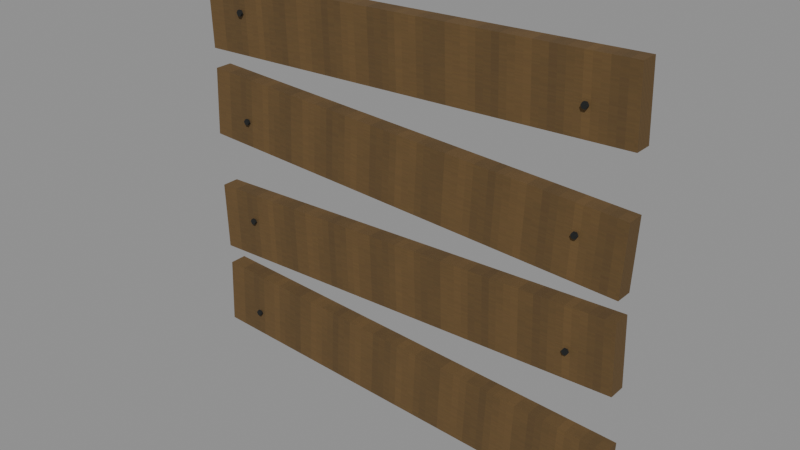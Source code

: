 # Source: level_trace_window_boards.blend  (saved by Blender 5.0.118; exported with 4.5.12 LTS)
import bpy
from mathutils import Matrix  # noqa: F401  (used for matrix-valued properties, if any)

bpy.ops.wm.read_factory_settings(use_empty=True)
scene = bpy.context.scene
scene.name = 'Scene'

# ---- images (referenced by path relative to the original .blend; pixels are not part of the script)
import os
ASSET_DIR = os.environ.get("B2B_ASSET_DIR", "")  # directory of the original .blend (textures are referenced by path, not embedded)
HERE = os.path.dirname(os.path.abspath(__file__))  # packed textures are extracted next to this script under _unpacked/

def load_image(name, relpath, width, height, colorspace="sRGB"):
    """Load a texture the original file referenced (path relative to the .blend, or extracted next to this script)."""
    p = next((c for c in (os.path.join(HERE, relpath), os.path.join(ASSET_DIR, relpath)) if relpath and os.path.exists(c)), "")
    if p:
        img = bpy.data.images.load(p, check_existing=True)
        img.name = name
    else:  # same state as the original file: an image datablock whose file is absent (Cycles renders it pink)
        img = bpy.data.images.new(name, width, height)
        img.source = "FILE"
        img.filepath = "//" + (relpath or name)
    img.colorspace_settings.name = colorspace
    return img
img_original_pine_diffuse = load_image('Original pine diffuse', '_unpacked/Original_pine_diffuse.5ff00366.png', 64, 64, 'sRGB')
img_original_iron_diffuse = load_image('Original iron diffuse', '_unpacked/Original_iron_diffuse.9011ac68.png', 64, 64, 'sRGB')

# ---- materials (node trees are filled in below, after node groups)
mat_rebuild_original_pine = bpy.data.materials.new('Rebuild Original pine')
mat_rebuild_original_iron = bpy.data.materials.new('Rebuild Original iron')

# ---- material node trees
mat_rebuild_original_pine.use_nodes = True; mat_rebuild_original_pine.node_tree.nodes.clear()
_N = mat_rebuild_original_pine.node_tree.nodes; _L = mat_rebuild_original_pine.node_tree.links
n0 = _N.new('ShaderNodeBsdfPrincipled'); n0.name = 'Principled BSDF'; n0.location = (-200, 100)
n0.inputs[2].default_value = 0.88
n1 = _N.new('ShaderNodeOutputMaterial'); n1.name = 'Material Output'; n1.location = (200, 100)
n2 = _N.new('ShaderNodeTexImage'); n2.name = 'Image Texture'; n2.location = (0, 0)
n2.image = img_original_pine_diffuse
n2.interpolation = 'Closest'
_L.new(n0.outputs[0], n1.inputs[0])
_L.new(n2.outputs[0], n0.inputs[0])
n1.is_active_output = True
mat_rebuild_original_iron.use_nodes = True; mat_rebuild_original_iron.node_tree.nodes.clear()
_N = mat_rebuild_original_iron.node_tree.nodes; _L = mat_rebuild_original_iron.node_tree.links
n0 = _N.new('ShaderNodeBsdfPrincipled'); n0.name = 'Principled BSDF'; n0.location = (-200, 100)
n0.inputs[2].default_value = 0.88
n1 = _N.new('ShaderNodeOutputMaterial'); n1.name = 'Material Output'; n1.location = (200, 100)
n2 = _N.new('ShaderNodeTexImage'); n2.name = 'Image Texture'; n2.location = (0, 0)
n2.image = img_original_iron_diffuse
n2.interpolation = 'Closest'
_L.new(n0.outputs[0], n1.inputs[0])
_L.new(n2.outputs[0], n0.inputs[0])
n1.is_active_output = True

# ---- meshes
me_cube = bpy.data.meshes.new('Cube')
me_cube.from_pydata([(-0.6588, -0.045, 0.05957), (-0.6498, -0.045, 0.2594), (-0.6588, 0.005, 0.05957), (-0.6498, 0.005, 0.2594), (0.6498, -0.045, 0.0006362), (0.6588, -0.045, 0.2004), (0.6498, 0.005, 0.0006362), (0.6588, 0.005, 0.2004), (-0.539, -0.05, 0.13), (-0.5345, -0.05, 0.1222), (-0.5255, -0.05, 0.1222), (-0.521, -0.05, 0.13), (-0.5255, -0.05, 0.1378), (-0.5345, -0.05, 0.1378), (-0.539, -0.057, 0.13), (-0.5345, -0.057, 0.1222), (-0.5255, -0.057, 0.1222), (-0.521, -0.057, 0.13), (-0.5255, -0.057, 0.1378), (-0.5345, -0.057, 0.1378), (0.521, -0.05, 0.13), (0.5255, -0.05, 0.1222), (0.5345, -0.05, 0.1222), (0.539, -0.05, 0.13), (0.5345, -0.05, 0.1378), (0.5255, -0.05, 0.1378), (0.521, -0.057, 0.13), (0.5255, -0.057, 0.1222), (0.5345, -0.057, 0.1222), (0.539, -0.057, 0.13), (0.5345, -0.057, 0.1378), (0.5255, -0.057, 0.1378), (-0.6511, -0.045, 0.3171), (-0.6581, -0.045, 0.517), (-0.6511, 0.005, 0.3171), (-0.6581, 0.005, 0.517), (0.6581, -0.045, 0.363), (0.6511, -0.045, 0.5629), (0.6581, 0.005, 0.363), (0.6511, 0.005, 0.5629), (-0.539, -0.05, 0.44), (-0.5345, -0.05, 0.4322), (-0.5255, -0.05, 0.4322), (-0.521, -0.05, 0.44), (-0.5255, -0.05, 0.4478), (-0.5345, -0.05, 0.4478), (-0.539, -0.057, 0.44), (-0.5345, -0.057, 0.4322), (-0.5255, -0.057, 0.4322), (-0.521, -0.057, 0.44), (-0.5255, -0.057, 0.4478), (-0.5345, -0.057, 0.4478), (0.521, -0.05, 0.44), (0.5255, -0.05, 0.4322), (0.5345, -0.05, 0.4322), (0.539, -0.05, 0.44), (0.5345, -0.05, 0.4478), (0.5255, -0.05, 0.4478), (0.521, -0.057, 0.44), (0.5255, -0.057, 0.4322), (0.5345, -0.057, 0.4322), (0.539, -0.057, 0.44), (0.5345, -0.057, 0.4478), (0.5255, -0.057, 0.4478), (-0.6588, -0.045, 0.6796), (-0.6498, -0.045, 0.8794), (-0.6588, 0.005, 0.6796), (-0.6498, 0.005, 0.8794), (0.6498, -0.045, 0.6206), (0.6588, -0.045, 0.8204), (0.6498, 0.005, 0.6206), (0.6588, 0.005, 0.8204), (-0.539, -0.05, 0.75), (-0.5345, -0.05, 0.7422), (-0.5255, -0.05, 0.7422), (-0.521, -0.05, 0.75), (-0.5255, -0.05, 0.7578), (-0.5345, -0.05, 0.7578), (-0.539, -0.057, 0.75), (-0.5345, -0.057, 0.7422), (-0.5255, -0.057, 0.7422), (-0.521, -0.057, 0.75), (-0.5255, -0.057, 0.7578), (-0.5345, -0.057, 0.7578), (0.521, -0.05, 0.75), (0.5255, -0.05, 0.7422), (0.5345, -0.05, 0.7422), (0.539, -0.05, 0.75), (0.5345, -0.05, 0.7578), (0.5255, -0.05, 0.7578), (0.521, -0.057, 0.75), (0.5255, -0.057, 0.7422), (0.5345, -0.057, 0.7422), (0.539, -0.057, 0.75), (0.5345, -0.057, 0.7578), (0.5255, -0.057, 0.7578), (-0.6511, -0.045, 0.9371), (-0.6581, -0.045, 1.137), (-0.6511, 0.005, 0.9371), (-0.6581, 0.005, 1.137), (0.6581, -0.045, 0.983), (0.6511, -0.045, 1.183), (0.6581, 0.005, 0.983), (0.6511, 0.005, 1.183), (-0.539, -0.05, 1.06), (-0.5345, -0.05, 1.052), (-0.5255, -0.05, 1.052), (-0.521, -0.05, 1.06), (-0.5255, -0.05, 1.068), (-0.5345, -0.05, 1.068), (-0.539, -0.057, 1.06), (-0.5345, -0.057, 1.052), (-0.5255, -0.057, 1.052), (-0.521, -0.057, 1.06), (-0.5255, -0.057, 1.068), (-0.5345, -0.057, 1.068), (0.521, -0.05, 1.06), (0.5255, -0.05, 1.052), (0.5345, -0.05, 1.052), (0.539, -0.05, 1.06), (0.5345, -0.05, 1.068), (0.5255, -0.05, 1.068), (0.521, -0.057, 1.06), (0.5255, -0.057, 1.052), (0.5345, -0.057, 1.052), (0.539, -0.057, 1.06), (0.5345, -0.057, 1.068), (0.5255, -0.057, 1.068)], [], [(0, 1, 3, 2), (2, 3, 7, 6), (6, 7, 5, 4), (4, 5, 1, 0), (2, 6, 4, 0), (7, 3, 1, 5), (13, 12, 11, 10, 9, 8), (14, 15, 16, 17, 18, 19), (8, 9, 15, 14), (9, 10, 16, 15), (10, 11, 17, 16), (11, 12, 18, 17), (12, 13, 19, 18), (13, 8, 14, 19), (25, 24, 23, 22, 21, 20), (26, 27, 28, 29, 30, 31), (20, 21, 27, 26), (21, 22, 28, 27), (22, 23, 29, 28), (23, 24, 30, 29), (24, 25, 31, 30), (25, 20, 26, 31), (32, 33, 35, 34), (34, 35, 39, 38), (38, 39, 37, 36), (36, 37, 33, 32), (34, 38, 36, 32), (39, 35, 33, 37), (45, 44, 43, 42, 41, 40), (46, 47, 48, 49, 50, 51), (40, 41, 47, 46), (41, 42, 48, 47), (42, 43, 49, 48), (43, 44, 50, 49), (44, 45, 51, 50), (45, 40, 46, 51), (57, 56, 55, 54, 53, 52), (58, 59, 60, 61, 62, 63), (52, 53, 59, 58), (53, 54, 60, 59), (54, 55, 61, 60), (55, 56, 62, 61), (56, 57, 63, 62), (57, 52, 58, 63), (64, 65, 67, 66), (66, 67, 71, 70), (70, 71, 69, 68), (68, 69, 65, 64), (66, 70, 68, 64), (71, 67, 65, 69), (77, 76, 75, 74, 73, 72), (78, 79, 80, 81, 82, 83), (72, 73, 79, 78), (73, 74, 80, 79), (74, 75, 81, 80), (75, 76, 82, 81), (76, 77, 83, 82), (77, 72, 78, 83), (89, 88, 87, 86, 85, 84), (90, 91, 92, 93, 94, 95), (84, 85, 91, 90), (85, 86, 92, 91), (86, 87, 93, 92), (87, 88, 94, 93), (88, 89, 95, 94), (89, 84, 90, 95), (96, 97, 99, 98), (98, 99, 103, 102), (102, 103, 101, 100), (100, 101, 97, 96), (98, 102, 100, 96), (103, 99, 97, 101), (109, 108, 107, 106, 105, 104), (110, 111, 112, 113, 114, 115), (104, 105, 111, 110), (105, 106, 112, 111), (106, 107, 113, 112), (107, 108, 114, 113), (108, 109, 115, 114), (109, 104, 110, 115), (121, 120, 119, 118, 117, 116), (122, 123, 124, 125, 126, 127), (116, 117, 123, 122), (117, 118, 124, 123), (118, 119, 125, 124), (119, 120, 126, 125), (120, 121, 127, 126), (121, 116, 122, 127)])
me_cube.polygons.foreach_set('material_index', [0, 0, 0, 0, 0, 0, 1, 1, 1, 1, 1, 1, 1, 1, 1, 1, 1, 1, 1, 1, 1, 1, 0, 0, 0, 0, 0, 0, 1, 1, 1, 1, 1, 1, 1, 1, 1, 1, 1, 1, 1, 1, 1, 1, 0, 0, 0, 0, 0, 0, 1, 1, 1, 1, 1, 1, 1, 1, 1, 1, 1, 1, 1, 1, 1, 1, 0, 0, 0, 0, 0, 0, 1, 1, 1, 1, 1, 1, 1, 1, 1, 1, 1, 1, 1, 1, 1, 1])
_uv = me_cube.uv_layers.new(name='UVMap')
_uv.uv.foreach_set('vector', [0.025, 0.025, 0.025, 0.975, 0.975, 0.975, 0.975, 0.025, 0.025, 0.025, 0.025, 0.975, 0.975, 0.975, 0.975, 0.025, 0.975, 0.025, 0.975, 0.975, 0.025, 0.975, 0.025, 0.025, 0.975, 0.025, 0.975, 0.975, 0.025, 0.975, 0.025, 0.025, 0.025, 0.975, 0.975, 0.975, 0.975, 0.025, 0.025, 0.025, 0.975, 0.975, 0.025, 0.975, 0.025, 0.025, 0.975, 0.025, 0.2625, 0.975, 0.7375, 0.975, 0.975, 0.5, 0.7375, 0.025, 0.2625, 0.025, 0.025, 0.5, 0.025, 0.5, 0.2625, 0.025, 0.7375, 0.025, 0.975, 0.5, 0.7375, 0.975, 0.2625, 0.975, 0.975, 0.5, 0.975, 0.025, 0.025, 0.025, 0.025, 0.5, 0.2625, 0.975, 0.7375, 0.975, 0.7375, 0.025, 0.2625, 0.025, 0.975, 0.025, 0.975, 0.5, 0.025, 0.5, 0.025, 0.025, 0.975, 0.5, 0.975, 0.975, 0.025, 0.975, 0.025, 0.5, 0.7375, 0.975, 0.2625, 0.975, 0.2625, 0.025, 0.7375, 0.025, 0.975, 0.975, 0.975, 0.5, 0.025, 0.5, 0.025, 0.975, 0.2625, 0.975, 0.7375, 0.975, 0.975, 0.5, 0.7375, 0.025, 0.2625, 0.025, 0.025, 0.5, 0.025, 0.5, 0.2625, 0.025, 0.7375, 0.025, 0.975, 0.5, 0.7375, 0.975, 0.2625, 0.975, 0.975, 0.5, 0.975, 0.025, 0.025, 0.025, 0.025, 0.5, 0.2625, 0.975, 0.7375, 0.975, 0.7375, 0.025, 0.2625, 0.025, 0.975, 0.025, 0.975, 0.5, 0.025, 0.5, 0.025, 0.025, 0.975, 0.5, 0.975, 0.975, 0.025, 0.975, 0.025, 0.5, 0.7375, 0.975, 0.2625, 0.975, 0.2625, 0.025, 0.7375, 0.025, 0.975, 0.975, 0.975, 0.5, 0.025, 0.5, 0.025, 0.975, 0.025, 0.025, 0.025, 0.975, 0.975, 0.975, 0.975, 0.025, 0.025, 0.025, 0.025, 0.975, 0.975, 0.975, 0.975, 0.025, 0.975, 0.025, 0.975, 0.975, 0.025, 0.975, 0.025, 0.025, 0.975, 0.025, 0.975, 0.975, 0.025, 0.975, 0.025, 0.025, 0.025, 0.975, 0.975, 0.975, 0.975, 0.025, 0.025, 0.025, 0.975, 0.975, 0.025, 0.975, 0.025, 0.025, 0.975, 0.025, 0.2625, 0.975, 0.7375, 0.975, 0.975, 0.5, 0.7375, 0.025, 0.2625, 0.025, 0.025, 0.5, 0.025, 0.5, 0.2625, 0.025, 0.7375, 0.025, 0.975, 0.5, 0.7375, 0.975, 0.2625, 0.975, 0.975, 0.5, 0.975, 0.025, 0.025, 0.025, 0.025, 0.5, 0.2625, 0.975, 0.7375, 0.975, 0.7375, 0.025, 0.2625, 0.025, 0.975, 0.025, 0.975, 0.5, 0.025, 0.5, 0.025, 0.025, 0.975, 0.5, 0.975, 0.975, 0.025, 0.975, 0.025, 0.5, 0.7375, 0.975, 0.2625, 0.975, 0.2625, 0.025, 0.7375, 0.025, 0.975, 0.975, 0.975, 0.5, 0.025, 0.5, 0.025, 0.975, 0.2625, 0.975, 0.7375, 0.975, 0.975, 0.5, 0.7375, 0.025, 0.2625, 0.025, 0.025, 0.5, 0.025, 0.5, 0.2625, 0.025, 0.7375, 0.025, 0.975, 0.5, 0.7375, 0.975, 0.2625, 0.975, 0.975, 0.5, 0.975, 0.025, 0.025, 0.025, 0.025, 0.5, 0.2625, 0.975, 0.7375, 0.975, 0.7375, 0.025, 0.2625, 0.025, 0.975, 0.025, 0.975, 0.5, 0.025, 0.5, 0.025, 0.025, 0.975, 0.5, 0.975, 0.975, 0.025, 0.975, 0.025, 0.5, 0.7375, 0.975, 0.2625, 0.975, 0.2625, 0.025, 0.7375, 0.025, 0.975, 0.975, 0.975, 0.5, 0.025, 0.5, 0.025, 0.975, 0.025, 0.025, 0.025, 0.975, 0.975, 0.975, 0.975, 0.025, 0.025, 0.025, 0.025, 0.975, 0.975, 0.975, 0.975, 0.025, 0.975, 0.025, 0.975, 0.975, 0.025, 0.975, 0.025, 0.025, 0.975, 0.025, 0.975, 0.975, 0.025, 0.975, 0.025, 0.025, 0.025, 0.975, 0.975, 0.975, 0.975, 0.025, 0.025, 0.025, 0.975, 0.975, 0.025, 0.975, 0.025, 0.025, 0.975, 0.025, 0.2625, 0.975, 0.7375, 0.975, 0.975, 0.5, 0.7375, 0.025, 0.2625, 0.025, 0.025, 0.5, 0.025, 0.5, 0.2625, 0.025, 0.7375, 0.025, 0.975, 0.5, 0.7375, 0.975, 0.2625, 0.975, 0.975, 0.5, 0.975, 0.025, 0.025, 0.025, 0.025, 0.5, 0.2625, 0.975, 0.7375, 0.975, 0.7375, 0.025, 0.2625, 0.025, 0.975, 0.025, 0.975, 0.5, 0.025, 0.5, 0.025, 0.025, 0.975, 0.5, 0.975, 0.975, 0.025, 0.975, 0.025, 0.5, 0.7375, 0.975, 0.2625, 0.975, 0.2625, 0.025, 0.7375, 0.025, 0.975, 0.975, 0.975, 0.5, 0.025, 0.5, 0.025, 0.975, 0.2625, 0.975, 0.7375, 0.975, 0.975, 0.5, 0.7375, 0.025, 0.2625, 0.025, 0.025, 0.5, 0.025, 0.5, 0.2625, 0.025, 0.7375, 0.025, 0.975, 0.5, 0.7375, 0.975, 0.2625, 0.975, 0.975, 0.5, 0.975, 0.025, 0.025, 0.025, 0.025, 0.5, 0.2625, 0.975, 0.7375, 0.975, 0.7375, 0.025, 0.2625, 0.025, 0.975, 0.025, 0.975, 0.5, 0.025, 0.5, 0.025, 0.025, 0.975, 0.5, 0.975, 0.975, 0.025, 0.975, 0.025, 0.5, 0.7375, 0.975, 0.2625, 0.975, 0.2625, 0.025, 0.7375, 0.025, 0.975, 0.975, 0.975, 0.5, 0.025, 0.5, 0.025, 0.975, 0.025, 0.025, 0.025, 0.975, 0.975, 0.975, 0.975, 0.025, 0.025, 0.025, 0.025, 0.975, 0.975, 0.975, 0.975, 0.025, 0.975, 0.025, 0.975, 0.975, 0.025, 0.975, 0.025, 0.025, 0.975, 0.025, 0.975, 0.975, 0.025, 0.975, 0.025, 0.025, 0.025, 0.975, 0.975, 0.975, 0.975, 0.025, 0.025, 0.025, 0.975, 0.975, 0.025, 0.975, 0.025, 0.025, 0.975, 0.025, 0.2625, 0.975, 0.7375, 0.975, 0.975, 0.5, 0.7375, 0.025, 0.2625, 0.025, 0.025, 0.5, 0.025, 0.5, 0.2625, 0.025, 0.7375, 0.025, 0.975, 0.5, 0.7375, 0.975, 0.2625, 0.975, 0.975, 0.5, 0.975, 0.025, 0.025, 0.025, 0.025, 0.5, 0.2625, 0.975, 0.7375, 0.975, 0.7375, 0.025, 0.2625, 0.025, 0.975, 0.025, 0.975, 0.5, 0.025, 0.5, 0.025, 0.025, 0.975, 0.5, 0.975, 0.975, 0.025, 0.975, 0.025, 0.5, 0.7375, 0.975, 0.2625, 0.975, 0.2625, 0.025, 0.7375, 0.025, 0.975, 0.975, 0.975, 0.5, 0.025, 0.5, 0.025, 0.975, 0.2625, 0.975, 0.7375, 0.975, 0.975, 0.5, 0.7375, 0.025, 0.2625, 0.025, 0.025, 0.5, 0.025, 0.5, 0.2625, 0.025, 0.7375, 0.025, 0.975, 0.5, 0.7375, 0.975, 0.2625, 0.975, 0.975, 0.5, 0.975, 0.025, 0.025, 0.025, 0.025, 0.5, 0.2625, 0.975, 0.7375, 0.975, 0.7375, 0.025, 0.2625, 0.025, 0.975, 0.025, 0.975, 0.5, 0.025, 0.5, 0.025, 0.025, 0.975, 0.5, 0.975, 0.975, 0.025, 0.975, 0.025, 0.5, 0.7375, 0.975, 0.2625, 0.975, 0.2625, 0.025, 0.7375, 0.025, 0.975, 0.975, 0.975, 0.5, 0.025, 0.5, 0.025, 0.975])
me_cube.materials.append(mat_rebuild_original_pine)
me_cube.materials.append(mat_rebuild_original_iron)
me_cube.update()

# ---- objects
ob_level_trace_window_boards = bpy.data.objects.new('level_trace_window_boards', me_cube)

# ---- transforms, parenting, visibility, modifiers, constraints
ob_level_trace_window_boards.location = (0.0, 0.0, 0.0)
_vg = ob_level_trace_window_boards.vertex_groups.new(name='Weathered window boarding')
_vg = ob_level_trace_window_boards.vertex_groups.new(name='Board fixing nail')
_vg = ob_level_trace_window_boards.vertex_groups.new(name='Board fixing nail.001')
_vg = ob_level_trace_window_boards.vertex_groups.new(name='Weathered window boarding.001')
_vg = ob_level_trace_window_boards.vertex_groups.new(name='Board fixing nail.002')
_vg = ob_level_trace_window_boards.vertex_groups.new(name='Board fixing nail.003')
_vg = ob_level_trace_window_boards.vertex_groups.new(name='Weathered window boarding.002')
_vg = ob_level_trace_window_boards.vertex_groups.new(name='Board fixing nail.004')
_vg = ob_level_trace_window_boards.vertex_groups.new(name='Board fixing nail.005')
_vg = ob_level_trace_window_boards.vertex_groups.new(name='Weathered window boarding.003')
_vg = ob_level_trace_window_boards.vertex_groups.new(name='Board fixing nail.006')
_vg = ob_level_trace_window_boards.vertex_groups.new(name='Board fixing nail.007')

# ---- collection membership
scene.collection.objects.link(ob_level_trace_window_boards)

# ---- scene / render settings (as saved in the file)
scene.frame_start = 1; scene.frame_end = 250; scene.frame_set(1)
scene.render.engine = 'BLENDER_EEVEE_NEXT'
scene.render.bake_bias = 0.0
scene.render.bake_samples = 0
scene.cycles.sampling_pattern = 'TABULATED_SOBOL'
scene.eevee.use_volume_custom_range = False
bpy.context.view_layer.update()

# ---- added for rendering (the .blend has no active camera and no usable light): camera, sun + grey world if the file has none
cam_auto = bpy.data.cameras.new('AutoCamera')
cam_auto.lens = 50.0
cam_auto.sensor_width = 36.0
cam_auto.clip_end = 1000.0
ob_auto_camera = bpy.data.objects.new('AutoCamera', cam_auto)
scene.collection.objects.link(ob_auto_camera)
ob_auto_camera.location = (1.63891, -1.9927, 1.90288)
ob_auto_camera.rotation_euler = (1.09748, -7.21219e-08, 0.694738)
scene.camera = ob_auto_camera
light_auto_sun = bpy.data.lights.new('AutoSun', 'SUN')
light_auto_sun.energy = 3.0
light_auto_sun.angle = 0.0523599
ob_auto_sun = bpy.data.objects.new('AutoSun', light_auto_sun)
scene.collection.objects.link(ob_auto_sun)
ob_auto_sun.rotation_euler = (0.872665, 0.174533, 0.523599)
if scene.world is None:
    world_auto = bpy.data.worlds.new('AutoWorld')
    world_auto.color = (0.3, 0.3, 0.3)
    scene.world = world_auto
bpy.context.view_layer.update()
